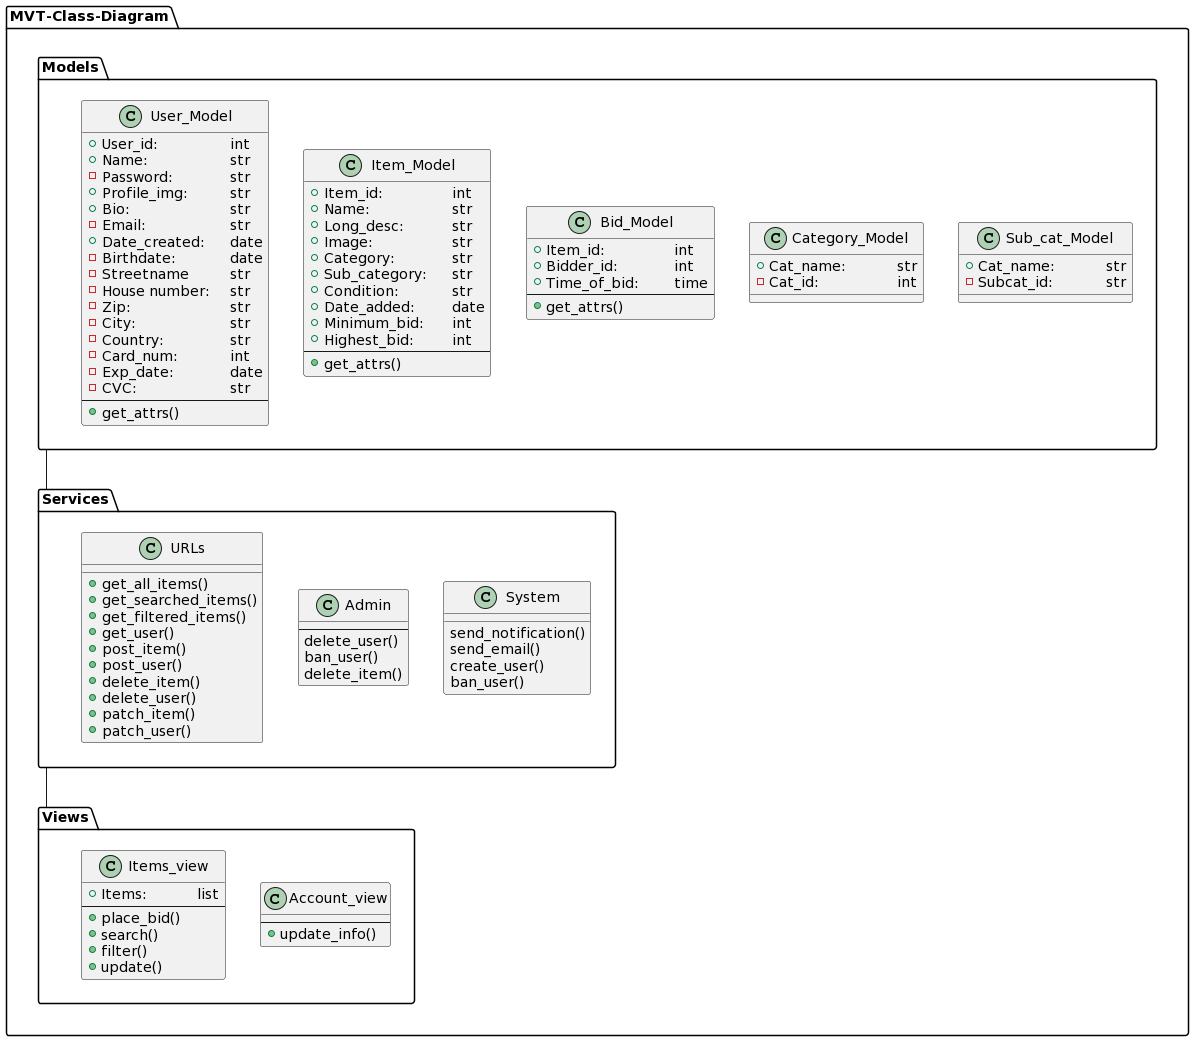

The diagram above was rendered by PlantUML. Its source (embedded in the PNG):
@startuml
package MVT-Class-Diagram {
    ' left to right direction
    package Models {
        class User_Model {
            + User_id:\t\t\tint
            + Name:\t\t\tstr
            - Password:\t\tstr
            + Profile_img:\t\tstr
            + Bio:\t\t\t\tstr
            - Email:\t\t\tstr
            + Date_created:\tdate
            - Birthdate:\t\tdate
        ' Shipping information
            - Streetname\t\tstr
            - House number:\tstr
            - Zip:\t\t\t\tstr
            - City:\t\t\tstr
            - Country:\t\t\tstr
        ' Billing information
            - Card_num:\t\tint
            - Exp_date:\t\tdate
            - CVC:\t\t\tstr
            ---
            + get_attrs()
        }

        class Item_Model {
            + Item_id:\t\t\tint
            + Name:\t\t\tstr
            + Long_desc:\t\tstr
            + Image:\t\t\tstr
            + Category:\t\tstr
            + Sub_category:\tstr
            + Condition:\t\tstr
            + Date_added:\t\tdate
            + Minimum_bid:\tint
            + Highest_bid:\t\tint
            ---
            + get_attrs()
        }

        class Bid_Model {
            + Item_id:\t\t\tint
            + Bidder_id:\t\tint
            + Time_of_bid:\t\ttime
            ---
            + get_attrs()
        }

        class Category_Model {
            + Cat_name:\t\tstr
            - Cat_id:\t\t\tint
        }

        class Sub_cat_Model {
            + Cat_name:\t\tstr
            - Subcat_id:\t\tstr
        }

        User_Model -right[hidden]- Item_Model
        Item_Model -right[hidden]- Bid_Model
        Bid_Model -right[hidden]- Category_Model
        Category_Model -right[hidden]- Sub_cat_Model
    }

    package Services {
        class URLs {
            + get_all_items()
            + get_searched_items()
            + get_filtered_items()
            + get_user()
            + post_item()
            + post_user()
            + delete_item()
            + delete_user()
            + patch_item()
            + patch_user()
        }

        class System {
            send_notification()
            send_email()
            create_user()
            ban_user()
        }

        class Admin {
            ---
            delete_user()
            ban_user()
            delete_item()
        }
        URLs -right[hidden]- Admin
        Admin -right[hidden]- System
    }

    package Views {
        class Items_view {
            + Items:\t\tlist
            ---
            + place_bid()
            + search()
            + filter()
            + update()
        }

        class Account_view {
            ---
            + update_info()
        }
        Items_view -right[hidden]- Account_view
    }
    Models -down- Services
    Services -down- Views
}
@enduml